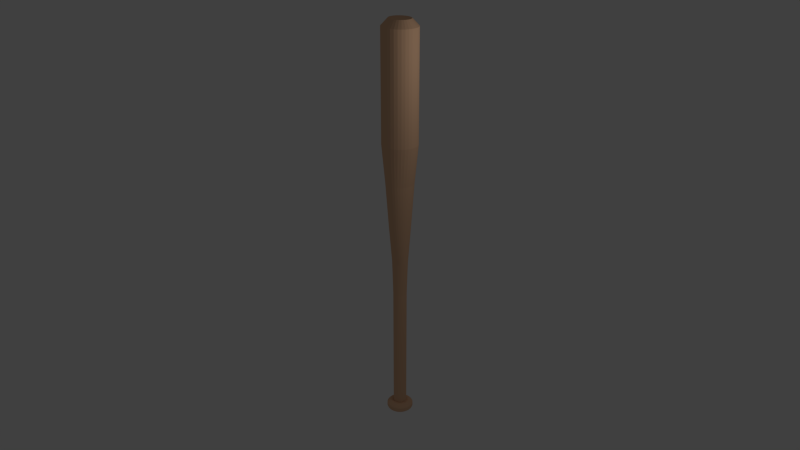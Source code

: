 # Source: bat.blend  (saved by Blender 2.68.0; exported with 4.5.12 LTS)
import bpy
from mathutils import Matrix  # noqa: F401  (used for matrix-valued properties, if any)

bpy.ops.wm.read_factory_settings(use_empty=True)
scene = bpy.context.scene
scene.name = 'Scene'

# ---- collections
col_collection_1 = bpy.data.collections.new('Collection 1'); scene.collection.children.link(col_collection_1)
col_collection_2 = bpy.data.collections.new('Collection 2'); scene.collection.children.link(col_collection_2)
col_collection_11 = bpy.data.collections.new('Collection 11'); scene.collection.children.link(col_collection_11)

# ---- materials (node trees are filled in below, after node groups)
mat_material = bpy.data.materials.new('Material')
mat_material.alpha_threshold = 0.0
mat_material.use_transparent_shadow = False
mat_material.diffuse_color = (0.8, 0.491, 0.3028, 1.0)
mat_material.roughness = 3.0
mat_material.specular_intensity = 0.05
mat_material.line_color = (0.0, 0.0, 0.0, 1.0)

# ---- material node trees

# ---- world
world_world = bpy.data.worlds.new('World'); scene.world = world_world
world_world.color = (0.05088, 0.05088, 0.05088)
world_world.use_sun_shadow = False
world_world.sun_shadow_jitter_overblur = 0.0
world_world.cycles.sampling_method = 'MANUAL'
world_world.cycles.sample_map_resolution = 256

# ---- cameras
cam_camera = bpy.data.cameras.new('Camera')
cam_camera.clip_end = 100.0
cam_camera.lens = 35.0
cam_camera.sensor_width = 32.0
cam_camera.sensor_height = 18.0
cam_camera.ortho_scale = 7.314
cam_camera.dof.focus_distance = 0.0
cam_camera.dof.aperture_fstop = 128.0

# ---- lights
light_lamp = bpy.data.lights.new('Lamp', 'POINT')
light_lamp.transmission_factor = 0.0
light_lamp.cutoff_distance = 30.0
light_lamp.energy = 100.0
light_lamp.shadow_buffer_clip_start = 1.001
light_lamp.shadow_soft_size = 1.0
light_lamp.shadow_maximum_resolution = 0.006
light_lamp.use_absolute_resolution = True
light_lamp.cycles.use_multiple_importance_sampling = False

# ---- meshes
me_cylinder = bpy.data.meshes.new('Cylinder')
me_cylinder.from_pydata([(7.829e-08, 0.3822, -1.078), (0.07327, 0.3748, -1.078), (0.1437, 0.3531, -1.078), (0.2087, 0.3178, -1.078), (0.2656, 0.2702, -1.078), (0.3123, 0.2123, -1.078), (0.347, 0.1463, -1.078), (0.3684, 0.07456, -1.078), (0.3756, 2.007e-07, -1.078), (0.3684, -0.07456, -1.078), (0.347, -0.1463, -1.078), (0.3123, -0.2123, -1.078), (0.2656, -0.2702, -1.078), (0.2087, -0.3178, -1.078), (0.1437, -0.3531, -1.078), (0.07327, -0.3748, -1.078), (-4.409e-08, -0.3822, -1.078), (-0.07327, -0.3748, -1.078), (-0.1437, -0.3531, -1.078), (-0.2087, -0.3178, -1.078), (-0.2656, -0.2702, -1.078), (-0.3123, -0.2123, -1.078), (-0.347, -0.1463, -1.078), (-0.3684, -0.07456, -1.078), (-0.3756, 5.409e-07, -1.078), (-0.3684, 0.07456, -1.078), (-0.347, 0.1463, -1.078), (-0.3123, 0.2123, -1.078), (-0.2656, 0.2702, -1.078), (-0.2087, 0.3178, -1.078), (-0.1437, 0.3531, -1.078), (-0.07327, 0.3748, -1.078), (9.698e-07, 0.6007, 1.012), (0.1276, 0.5892, 1.012), (0.2503, 0.555, 1.012), (0.3634, 0.4995, 1.012), (0.4625, 0.4248, 1.012), (0.5438, 0.3337, 1.012), (0.6042, 0.2299, 1.012), (0.6415, 0.1172, 1.012), (0.654, -2.043e-06, 1.012), (0.6415, -0.1172, 1.012), (0.6042, -0.2299, 1.012), (0.5438, -0.3337, 1.012), (0.4625, -0.4248, 1.012), (0.3634, -0.4995, 1.012), (0.2503, -0.555, 1.012), (0.1276, -0.5892, 1.012), (5.28e-07, -0.6007, 1.012), (-0.1276, -0.5892, 1.012), (-0.2503, -0.555, 1.012), (-0.3634, -0.4995, 1.012), (-0.4625, -0.4248, 1.012), (-0.5438, -0.3337, 1.012), (-0.6042, -0.2299, 1.012), (-0.6415, -0.1172, 1.012), (-0.654, -3.16e-06, 1.012), (-0.6415, 0.1172, 1.012), (-0.6042, 0.2299, 1.012), (-0.5438, 0.3337, 1.012), (-0.4625, 0.4248, 1.012), (-0.3634, 0.4995, 1.012), (-0.2503, 0.555, 1.012), (-0.1276, 0.5892, 1.012), (7.829e-08, 1.718e-07, -1.078), (-8.014e-08, -6.945e-07, 1.012), (0.1951, 0.9808, 0.9763), (1.581e-06, 1.0, 0.9763), (0.3827, 0.9239, 0.9763), (0.5556, 0.8315, 0.9763), (0.7071, 0.7071, 0.9763), (0.8315, 0.5556, 0.9763), (0.9239, 0.3827, 0.9763), (0.9808, 0.1951, 0.9763), (1.0, -2.21e-06, 0.9763), (0.9808, -0.1951, 0.9763), (0.9239, -0.3827, 0.9763), (0.8315, -0.5556, 0.9763), (0.7071, -0.7071, 0.9763), (0.5556, -0.8315, 0.9763), (0.3827, -0.9239, 0.9763), (0.1951, -0.9808, 0.9763), (9.108e-07, -1.0, 0.9763), (-0.1951, -0.9808, 0.9763), (-0.3827, -0.9239, 0.9763), (-0.5556, -0.8315, 0.9763), (-0.7071, -0.7071, 0.9763), (-0.8315, -0.5556, 0.9763), (-0.9239, -0.3827, 0.9763), (-0.9808, -0.1951, 0.9763), (-1.0, -4.028e-06, 0.9763), (-0.9808, 0.1951, 0.9763), (-0.9239, 0.3827, 0.9763), (-0.8315, 0.5556, 0.9763), (-0.7071, 0.7071, 0.9763), (-0.5556, 0.8315, 0.9763), (-0.3827, 0.9239, 0.9763), (-0.1951, 0.9808, 0.9763), (0.07292, 0.3695, -1.025), (1.014e-07, 0.3768, -1.025), (0.143, 0.3481, -1.025), (0.2076, 0.3133, -1.025), (0.2643, 0.2664, -1.025), (0.3108, 0.2093, -1.025), (0.3453, 0.1442, -1.025), (0.3666, 0.07351, -1.025), (0.3738, 1.587e-07, -1.025), (0.3666, -0.07351, -1.025), (0.3453, -0.1442, -1.025), (0.3108, -0.2093, -1.025), (0.2643, -0.2664, -1.025), (0.2076, -0.3133, -1.025), (0.143, -0.3481, -1.025), (0.07292, -0.3695, -1.025), (-2.417e-08, -0.3768, -1.025), (-0.07292, -0.3695, -1.025), (-0.143, -0.3481, -1.025), (-0.2076, -0.3133, -1.025), (-0.2643, -0.2664, -1.025), (-0.3108, -0.2093, -1.025), (-0.3453, -0.1442, -1.025), (-0.3666, -0.07351, -1.025), (-0.3738, 4.64e-07, -1.025), (-0.3666, 0.07351, -1.025), (-0.3453, 0.1442, -1.025), (-0.3108, 0.2093, -1.025), (-0.2643, 0.2664, -1.025), (-0.2076, 0.3133, -1.025), (-0.143, 0.3481, -1.025), (-0.07291, 0.3695, -1.025), (0.07386, 0.3766, -0.3785), (2.088e-07, 0.384, -0.3785), (0.1449, 0.3548, -0.3785), (0.2103, 0.3193, -0.3785), (0.2677, 0.2715, -0.3785), (0.3148, 0.2133, -0.3785), (0.3498, 0.1469, -0.3785), (0.3713, 0.07491, -0.3785), (0.3786, -5.063e-07, -0.3785), (0.3713, -0.07492, -0.3785), (0.3498, -0.147, -0.3785), (0.3148, -0.2133, -0.3785), (0.2677, -0.2715, -0.3785), (0.2103, -0.3193, -0.3785), (0.1449, -0.3548, -0.3785), (0.07386, -0.3766, -0.3785), (4.105e-08, -0.384, -0.3785), (-0.07386, -0.3766, -0.3785), (-0.1449, -0.3548, -0.3785), (-0.2103, -0.3193, -0.3785), (-0.2677, -0.2715, -0.3785), (-0.3148, -0.2133, -0.3785), (-0.3498, -0.147, -0.3785), (-0.3713, -0.07492, -0.3785), (-0.3786, -5.188e-07, -0.3785), (-0.3713, 0.07491, -0.3785), (-0.3498, 0.1469, -0.3785), (-0.3148, 0.2133, -0.3785), (-0.2677, 0.2715, -0.3785), (-0.2103, 0.3193, -0.3785), (-0.1449, 0.3548, -0.3785), (-0.07386, 0.3766, -0.3785), (0.1951, 0.9808, 0.4202), (1.153e-06, 1.0, 0.4202), (0.3827, 0.9239, 0.4202), (0.5556, 0.8315, 0.4202), (0.7071, 0.7071, 0.4202), (0.8315, 0.5556, 0.4202), (0.9239, 0.3827, 0.4202), (0.9808, 0.1951, 0.4202), (1.0, -1.591e-06, 0.4202), (0.9808, -0.1951, 0.4202), (0.9239, -0.3827, 0.4202), (0.8315, -0.5556, 0.4202), (0.7071, -0.7071, 0.4202), (0.5556, -0.8315, 0.4202), (0.3827, -0.9239, 0.4202), (0.1951, -0.9808, 0.4202), (5.761e-07, -1.0, 0.4202), (-0.1951, -0.9808, 0.4202), (-0.3827, -0.9239, 0.4202), (-0.5556, -0.8315, 0.4202), (-0.7071, -0.7071, 0.4202), (-0.8315, -0.5556, 0.4202), (-0.9239, -0.3827, 0.4202), (-0.9808, -0.1951, 0.4202), (-1.0, -2.676e-06, 0.4202), (-0.9808, 0.1951, 0.4202), (-0.9239, 0.3827, 0.4202), (-0.8315, 0.5556, 0.4202), (-0.7071, 0.7071, 0.4202), (-0.5556, 0.8315, 0.4202), (-0.3827, 0.9239, 0.4202), (-0.1951, 0.9808, 0.4202), (0.1417, 0.8109, 0.2196), (0.1158, 0.6172, -0.003344), (0.09569, 0.4031, -0.203), (6.895e-07, 0.8268, 0.2196), (4.646e-07, 0.6293, -0.003344), (2.968e-07, 0.411, -0.203), (0.2779, 0.7639, 0.2196), (0.2272, 0.5814, -0.003344), (0.1877, 0.3798, -0.203), (0.4034, 0.6875, 0.2196), (0.3299, 0.5232, -0.003344), (0.2725, 0.3418, -0.203), (0.5134, 0.5846, 0.2196), (0.4199, 0.445, -0.003344), (0.3468, 0.2907, -0.203), (0.6037, 0.4593, 0.2196), (0.4937, 0.3496, -0.003344), (0.4078, 0.2284, -0.203), (0.6708, 0.3164, 0.2196), (0.5486, 0.2408, -0.003344), (0.4532, 0.1573, -0.203), (0.7121, 0.1613, 0.2196), (0.5824, 0.1228, -0.003344), (0.4811, 0.08019, -0.203), (0.7261, -1.309e-06, 0.2196), (0.5938, -1.013e-06, -0.003344), (0.4905, -7.291e-07, -0.203), (0.7121, -0.1613, 0.2196), (0.5824, -0.1228, -0.003344), (0.4811, -0.08019, -0.203), (0.6708, -0.3164, 0.2196), (0.5486, -0.2408, -0.003344), (0.4532, -0.1573, -0.203), (0.6037, -0.4593, 0.2196), (0.4937, -0.3496, -0.003344), (0.4078, -0.2284, -0.203), (0.5134, -0.5846, 0.2196), (0.4199, -0.445, -0.003344), (0.3468, -0.2907, -0.203), (0.4034, -0.6875, 0.2196), (0.3299, -0.5232, -0.003344), (0.2725, -0.3418, -0.203), (0.2779, -0.7639, 0.2196), (0.2272, -0.5814, -0.003344), (0.1877, -0.3798, -0.203), (0.1417, -0.8109, 0.2196), (0.1158, -0.6172, -0.003344), (0.09569, -0.4031, -0.203), (2.948e-07, -0.8268, 0.2196), (1.617e-07, -0.6293, -0.003344), (6.304e-08, -0.411, -0.203), (-0.1417, -0.8109, 0.2196), (-0.1158, -0.6172, -0.003344), (-0.09569, -0.4031, -0.203), (-0.2779, -0.7639, 0.2196), (-0.2272, -0.5814, -0.003344), (-0.1877, -0.3798, -0.203), (-0.4034, -0.6875, 0.2196), (-0.3299, -0.5232, -0.003344), (-0.2725, -0.3418, -0.203), (-0.5134, -0.5846, 0.2196), (-0.4199, -0.445, -0.003344), (-0.3468, -0.2907, -0.203), (-0.6037, -0.4593, 0.2196), (-0.4937, -0.3496, -0.003344), (-0.4078, -0.2284, -0.203), (-0.6708, -0.3164, 0.2196), (-0.5486, -0.2408, -0.003344), (-0.4532, -0.1573, -0.203), (-0.7121, -0.1613, 0.2196), (-0.5824, -0.1228, -0.003344), (-0.4811, -0.08019, -0.203), (-0.7261, -1.988e-06, 0.2196), (-0.5938, -1.364e-06, -0.003344), (-0.4905, -8.506e-07, -0.203), (-0.7121, 0.1613, 0.2196), (-0.5824, 0.1228, -0.003344), (-0.4811, 0.08019, -0.203), (-0.6708, 0.3164, 0.2196), (-0.5486, 0.2408, -0.003344), (-0.4532, 0.1573, -0.203), (-0.6037, 0.4593, 0.2196), (-0.4937, 0.3496, -0.003344), (-0.4078, 0.2284, -0.203), (-0.5134, 0.5846, 0.2196), (-0.4199, 0.445, -0.003344), (-0.3468, 0.2907, -0.203), (-0.4034, 0.6875, 0.2196), (-0.3299, 0.5232, -0.003344), (-0.2725, 0.3418, -0.203), (-0.2779, 0.7639, 0.2196), (-0.2272, 0.5814, -0.003344), (-0.1877, 0.3798, -0.203), (-0.1417, 0.8109, 0.2196), (-0.1158, 0.6172, -0.003344), (-0.09569, 0.4031, -0.203), (-0.1021, -0.5224, -1.078), (1.51e-07, -0.5327, -1.078), (-0.2003, -0.4921, -1.078), (-0.2909, -0.4429, -1.078), (-0.3702, -0.3766, -1.078), (-0.4353, -0.2959, -1.078), (-0.4837, -0.2038, -1.078), (-0.5135, -0.1039, -1.078), (-0.5235, 3.432e-07, -1.078), (-0.5135, 0.1039, -1.078), (-0.4837, 0.2038, -1.078), (-0.4353, 0.2959, -1.078), (-0.3702, 0.3766, -1.078), (-0.2909, 0.4429, -1.078), (-0.2003, 0.4921, -1.078), (-0.1021, 0.5224, -1.078), (3.216e-07, 0.5327, -1.078), (0.1021, 0.5224, -1.078), (0.2003, 0.4921, -1.078), (0.2909, 0.4429, -1.078), (0.3702, 0.3766, -1.078), (0.4353, 0.2959, -1.078), (0.4837, 0.2038, -1.078), (0.5135, 0.1039, -1.078), (0.5235, -1.303e-07, -1.078), (0.5135, -0.1039, -1.078), (0.4837, -0.2038, -1.078), (0.4353, -0.2959, -1.078), (0.3702, -0.3766, -1.078), (0.2909, -0.4429, -1.078), (0.2003, -0.4921, -1.078), (0.1021, -0.5224, -1.078), (-0.1017, -0.5153, -1.026), (1.199e-07, -0.5254, -1.026), (-0.1994, -0.4854, -1.026), (-0.2895, -0.4369, -1.026), (-0.3685, -0.3715, -1.026), (-0.4333, -0.2919, -1.026), (-0.4814, -0.2011, -1.026), (-0.5111, -0.1025, -1.026), (-0.5211, 3.997e-07, -1.026), (-0.5111, 0.1025, -1.026), (-0.4814, 0.2011, -1.026), (-0.4333, 0.2919, -1.026), (-0.3685, 0.3715, -1.026), (-0.2895, 0.4369, -1.026), (-0.1994, 0.4854, -1.026), (-0.1017, 0.5153, -1.026), (2.949e-07, 0.5254, -1.026), (0.1017, 0.5153, -1.026), (0.1994, 0.4854, -1.026), (0.2895, 0.4369, -1.026), (0.3685, 0.3715, -1.026), (0.4333, 0.2919, -1.026), (0.4814, 0.2011, -1.026), (0.5111, 0.1025, -1.026), (0.5211, -2.704e-08, -1.026), (0.5111, -0.1025, -1.026), (0.4814, -0.2011, -1.026), (0.4333, -0.2919, -1.026), (0.3685, -0.3715, -1.026), (0.2895, -0.4369, -1.026), (0.1994, -0.4854, -1.026), (0.1017, -0.5153, -1.026), (-0.1234, -0.626, -1.032), (1.235e-07, -0.6382, -1.032), (-0.242, -0.5896, -1.032), (-0.3513, -0.5307, -1.032), (-0.4471, -0.4513, -1.032), (-0.5258, -0.3546, -1.032), (-0.5842, -0.2442, -1.032), (-0.6202, -0.1245, -1.032), (-0.6323, 4.203e-07, -1.032), (-0.6202, 0.1245, -1.032), (-0.5842, 0.2442, -1.032), (-0.5258, 0.3546, -1.032), (-0.4471, 0.4513, -1.032), (-0.3513, 0.5307, -1.032), (-0.242, 0.5896, -1.032), (-0.1234, 0.626, -1.032), (3.351e-07, 0.6382, -1.032), (0.1234, 0.626, -1.032), (0.242, 0.5896, -1.032), (0.3513, 0.5307, -1.032), (0.4471, 0.4513, -1.032), (0.5258, 0.3546, -1.032), (0.5842, 0.2442, -1.032), (0.6202, 0.1245, -1.032), (0.6323, -1.034e-07, -1.032), (0.6202, -0.1245, -1.032), (0.5842, -0.2442, -1.032), (0.5258, -0.3546, -1.032), (0.4471, -0.4513, -1.032), (0.3513, -0.5307, -1.032), (0.242, -0.5896, -1.032), (0.1234, -0.626, -1.032), (-0.1238, -0.6325, -1.071), (1.52e-07, -0.6449, -1.071), (-0.2428, -0.5958, -1.071), (-0.3526, -0.5362, -1.071), (-0.4487, -0.456, -1.071), (-0.5276, -0.3583, -1.071), (-0.5863, -0.2468, -1.071), (-0.6224, -0.1258, -1.071), (-0.6346, 3.684e-07, -1.071), (-0.6224, 0.1258, -1.071), (-0.5863, 0.2468, -1.071), (-0.5276, 0.3583, -1.071), (-0.4487, 0.456, -1.071), (-0.3526, 0.5362, -1.071), (-0.2428, 0.5958, -1.071), (-0.1238, 0.6325, -1.071), (3.597e-07, 0.6449, -1.071), (0.1238, 0.6325, -1.071), (0.2429, 0.5958, -1.071), (0.3526, 0.5362, -1.071), (0.4487, 0.456, -1.071), (0.5276, 0.3583, -1.071), (0.5863, 0.2468, -1.071), (0.6224, 0.1258, -1.071), (0.6346, -1.982e-07, -1.071), (0.6224, -0.1258, -1.071), (0.5863, -0.2468, -1.071), (0.5276, -0.3583, -1.071), (0.4487, -0.456, -1.071), (0.3526, -0.5362, -1.071), (0.2428, -0.5958, -1.071), (0.1238, -0.6325, -1.071), (-0.139, -0.706, -1.038), (1.283e-07, -0.7199, -1.038), (-0.2726, -0.6651, -1.038), (-0.3958, -0.5986, -1.038), (-0.5038, -0.509, -1.038), (-0.5924, -0.3999, -1.038), (-0.6582, -0.2755, -1.038), (-0.6988, -0.1404, -1.038), (-0.7125, 4.324e-07, -1.038), (-0.6988, 0.1404, -1.038), (-0.6582, 0.2755, -1.038), (-0.5924, 0.3999, -1.038), (-0.5038, 0.509, -1.038), (-0.3958, 0.5986, -1.038), (-0.2726, 0.6651, -1.038), (-0.139, 0.706, -1.038), (3.659e-07, 0.7199, -1.038), (0.139, 0.706, -1.038), (0.2726, 0.6651, -1.038), (0.3958, 0.5986, -1.038), (0.5038, 0.509, -1.038), (0.5924, 0.3999, -1.038), (0.6582, 0.2755, -1.038), (0.6988, 0.1404, -1.038), (0.7125, -1.651e-07, -1.038), (0.6988, -0.1404, -1.038), (0.6582, -0.2755, -1.038), (0.5924, -0.3999, -1.038), (0.5038, -0.509, -1.038), (0.3958, -0.5986, -1.038), (0.2726, -0.6651, -1.038), (0.139, -0.706, -1.038), (-0.1393, -0.7111, -1.065), (1.502e-07, -0.725, -1.065), (-0.2733, -0.6698, -1.065), (-0.3968, -0.6028, -1.065), (-0.505, -0.5126, -1.065), (-0.5938, -0.4028, -1.065), (-0.6598, -0.2774, -1.065), (-0.7005, -0.1414, -1.065), (-0.7142, 3.925e-07, -1.065), (-0.7005, 0.1414, -1.065), (-0.6598, 0.2774, -1.065), (-0.5938, 0.4028, -1.065), (-0.505, 0.5126, -1.065), (-0.3968, 0.6028, -1.065), (-0.2733, 0.6698, -1.065), (-0.1393, 0.7111, -1.065), (3.848e-07, 0.725, -1.065), (0.1393, 0.7111, -1.065), (0.2733, 0.6698, -1.065), (0.3968, 0.6028, -1.065), (0.505, 0.5126, -1.065), (0.5938, 0.4028, -1.065), (0.6598, 0.2774, -1.065), (0.7005, 0.1414, -1.065), (0.7142, -2.38e-07, -1.065), (0.7005, -0.1414, -1.065), (0.6598, -0.2774, -1.065), (0.5938, -0.4028, -1.065), (0.505, -0.5126, -1.065), (0.3968, -0.6028, -1.065), (0.2733, -0.6698, -1.065), (0.1393, -0.7111, -1.065), (-0.1464, -0.7443, -1.043), (1.337e-07, -0.7588, -1.043), (-0.2871, -0.7011, -1.043), (-0.4169, -0.631, -1.043), (-0.5305, -0.5366, -1.043), (-0.6239, -0.4216, -1.043), (-0.6932, -0.2904, -1.043), (-0.7359, -0.148, -1.043), (-0.7503, 4.331e-07, -1.043), (-0.7359, 0.148, -1.043), (-0.6932, 0.2904, -1.043), (-0.6239, 0.4216, -1.043), (-0.5305, 0.5366, -1.043), (-0.4169, 0.631, -1.043), (-0.2871, 0.7011, -1.043), (-0.1464, 0.7443, -1.043), (3.832e-07, 0.7588, -1.043), (0.1464, 0.7443, -1.043), (0.2871, 0.7011, -1.043), (0.4169, 0.631, -1.043), (0.5306, 0.5366, -1.043), (0.6239, 0.4216, -1.043), (0.6932, 0.2904, -1.043), (0.7359, 0.148, -1.043), (0.7503, -2.029e-07, -1.043), (0.7359, -0.148, -1.043), (0.6932, -0.2904, -1.043), (0.6239, -0.4216, -1.043), (0.5305, -0.5366, -1.043), (0.4168, -0.631, -1.043), (0.2871, -0.7011, -1.043), (0.1464, -0.7443, -1.043), (-0.1466, -0.7472, -1.058), (1.467e-07, -0.7619, -1.058), (-0.2875, -0.7039, -1.058), (-0.4174, -0.6335, -1.058), (-0.5313, -0.5387, -1.058), (-0.6247, -0.4233, -1.058), (-0.6941, -0.2916, -1.058), (-0.7369, -0.1486, -1.058), (-0.7513, 4.094e-07, -1.058), (-0.7369, 0.1486, -1.058), (-0.6941, 0.2916, -1.058), (-0.6247, 0.4233, -1.058), (-0.5313, 0.5387, -1.058), (-0.4174, 0.6335, -1.058), (-0.2875, 0.7039, -1.058), (-0.1466, 0.7472, -1.058), (3.944e-07, 0.7619, -1.058), (0.1466, 0.7472, -1.058), (0.2875, 0.7039, -1.058), (0.4174, 0.6335, -1.058), (0.5313, 0.5387, -1.058), (0.6247, 0.4233, -1.058), (0.6941, 0.2916, -1.058), (0.7369, 0.1486, -1.058), (0.7513, -2.461e-07, -1.058), (0.7369, -0.1486, -1.058), (0.6941, -0.2916, -1.058), (0.6247, -0.4233, -1.058), (0.5313, -0.5387, -1.058), (0.4174, -0.6335, -1.058), (0.2875, -0.7039, -1.058), (0.1466, -0.7472, -1.058)], [], [(64, 0, 1), (65, 33, 32), (64, 1, 2), (65, 34, 33), (64, 2, 3), (65, 35, 34), (64, 3, 4), (65, 36, 35), (64, 4, 5), (65, 37, 36), (64, 5, 6), (65, 38, 37), (64, 6, 7), (65, 39, 38), (64, 7, 8), (65, 40, 39), (64, 8, 9), (65, 41, 40), (64, 9, 10), (65, 42, 41), (64, 10, 11), (65, 43, 42), (64, 11, 12), (65, 44, 43), (64, 12, 13), (65, 45, 44), (64, 13, 14), (65, 46, 45), (64, 14, 15), (65, 47, 46), (64, 15, 16), (65, 48, 47), (64, 16, 17), (65, 49, 48), (64, 17, 18), (65, 50, 49), (64, 18, 19), (65, 51, 50), (64, 19, 20), (65, 52, 51), (64, 20, 21), (65, 53, 52), (64, 21, 22), (65, 54, 53), (64, 22, 23), (65, 55, 54), (64, 23, 24), (65, 56, 55), (64, 24, 25), (65, 57, 56), (64, 25, 26), (65, 58, 57), (64, 26, 27), (65, 59, 58), (64, 27, 28), (65, 60, 59), (64, 28, 29), (65, 61, 60), (64, 29, 30), (65, 62, 61), (64, 30, 31), (65, 63, 62), (31, 0, 64), (65, 32, 63), (67, 32, 33, 66), (66, 33, 34, 68), (68, 34, 35, 69), (69, 35, 36, 70), (70, 36, 37, 71), (71, 37, 38, 72), (72, 38, 39, 73), (73, 39, 40, 74), (74, 40, 41, 75), (75, 41, 42, 76), (76, 42, 43, 77), (77, 43, 44, 78), (78, 44, 45, 79), (79, 45, 46, 80), (80, 46, 47, 81), (81, 47, 48, 82), (82, 48, 49, 83), (83, 49, 50, 84), (84, 50, 51, 85), (85, 51, 52, 86), (86, 52, 53, 87), (87, 53, 54, 88), (88, 54, 55, 89), (89, 55, 56, 90), (90, 56, 57, 91), (91, 57, 58, 92), (92, 58, 59, 93), (93, 59, 60, 94), (94, 60, 61, 95), (95, 61, 62, 96), (96, 62, 63, 97), (32, 67, 97, 63), (99, 131, 130, 98), (98, 130, 132, 100), (100, 132, 133, 101), (101, 133, 134, 102), (102, 134, 135, 103), (103, 135, 136, 104), (104, 136, 137, 105), (105, 137, 138, 106), (106, 138, 139, 107), (107, 139, 140, 108), (108, 140, 141, 109), (109, 141, 142, 110), (110, 142, 143, 111), (111, 143, 144, 112), (112, 144, 145, 113), (113, 145, 146, 114), (114, 146, 147, 115), (115, 147, 148, 116), (116, 148, 149, 117), (117, 149, 150, 118), (118, 150, 151, 119), (119, 151, 152, 120), (120, 152, 153, 121), (121, 153, 154, 122), (122, 154, 155, 123), (123, 155, 156, 124), (124, 156, 157, 125), (125, 157, 158, 126), (126, 158, 159, 127), (127, 159, 160, 128), (128, 160, 161, 129), (131, 99, 129, 161), (163, 67, 66, 162), (162, 66, 68, 164), (164, 68, 69, 165), (165, 69, 70, 166), (166, 70, 71, 167), (167, 71, 72, 168), (168, 72, 73, 169), (169, 73, 74, 170), (170, 74, 75, 171), (171, 75, 76, 172), (172, 76, 77, 173), (173, 77, 78, 174), (174, 78, 79, 175), (175, 79, 80, 176), (176, 80, 81, 177), (177, 81, 82, 178), (178, 82, 83, 179), (179, 83, 84, 180), (180, 84, 85, 181), (181, 85, 86, 182), (182, 86, 87, 183), (183, 87, 88, 184), (184, 88, 89, 185), (185, 89, 90, 186), (186, 90, 91, 187), (187, 91, 92, 188), (188, 92, 93, 189), (189, 93, 94, 190), (190, 94, 95, 191), (191, 95, 96, 192), (192, 96, 97, 193), (67, 163, 193, 97), (131, 199, 196, 130), (199, 198, 195, 196), (198, 197, 194, 195), (197, 163, 162, 194), (130, 196, 202, 132), (196, 195, 201, 202), (195, 194, 200, 201), (194, 162, 164, 200), (132, 202, 205, 133), (202, 201, 204, 205), (201, 200, 203, 204), (200, 164, 165, 203), (133, 205, 208, 134), (205, 204, 207, 208), (204, 203, 206, 207), (203, 165, 166, 206), (134, 208, 211, 135), (208, 207, 210, 211), (207, 206, 209, 210), (206, 166, 167, 209), (135, 211, 214, 136), (211, 210, 213, 214), (210, 209, 212, 213), (209, 167, 168, 212), (136, 214, 217, 137), (214, 213, 216, 217), (213, 212, 215, 216), (212, 168, 169, 215), (137, 217, 220, 138), (217, 216, 219, 220), (216, 215, 218, 219), (215, 169, 170, 218), (138, 220, 223, 139), (220, 219, 222, 223), (219, 218, 221, 222), (218, 170, 171, 221), (139, 223, 226, 140), (223, 222, 225, 226), (222, 221, 224, 225), (221, 171, 172, 224), (140, 226, 229, 141), (226, 225, 228, 229), (225, 224, 227, 228), (224, 172, 173, 227), (141, 229, 232, 142), (229, 228, 231, 232), (228, 227, 230, 231), (227, 173, 174, 230), (142, 232, 235, 143), (232, 231, 234, 235), (231, 230, 233, 234), (230, 174, 175, 233), (143, 235, 238, 144), (235, 234, 237, 238), (234, 233, 236, 237), (233, 175, 176, 236), (144, 238, 241, 145), (238, 237, 240, 241), (237, 236, 239, 240), (236, 176, 177, 239), (145, 241, 244, 146), (241, 240, 243, 244), (240, 239, 242, 243), (239, 177, 178, 242), (146, 244, 247, 147), (244, 243, 246, 247), (243, 242, 245, 246), (242, 178, 179, 245), (147, 247, 250, 148), (247, 246, 249, 250), (246, 245, 248, 249), (245, 179, 180, 248), (148, 250, 253, 149), (250, 249, 252, 253), (249, 248, 251, 252), (248, 180, 181, 251), (149, 253, 256, 150), (253, 252, 255, 256), (252, 251, 254, 255), (251, 181, 182, 254), (150, 256, 259, 151), (256, 255, 258, 259), (255, 254, 257, 258), (254, 182, 183, 257), (151, 259, 262, 152), (259, 258, 261, 262), (258, 257, 260, 261), (257, 183, 184, 260), (152, 262, 265, 153), (262, 261, 264, 265), (261, 260, 263, 264), (260, 184, 185, 263), (153, 265, 268, 154), (265, 264, 267, 268), (264, 263, 266, 267), (263, 185, 186, 266), (154, 268, 271, 155), (268, 267, 270, 271), (267, 266, 269, 270), (266, 186, 187, 269), (155, 271, 274, 156), (271, 270, 273, 274), (270, 269, 272, 273), (269, 187, 188, 272), (156, 274, 277, 157), (274, 273, 276, 277), (273, 272, 275, 276), (272, 188, 189, 275), (157, 277, 280, 158), (277, 276, 279, 280), (276, 275, 278, 279), (275, 189, 190, 278), (158, 280, 283, 159), (280, 279, 282, 283), (279, 278, 281, 282), (278, 190, 191, 281), (159, 283, 286, 160), (283, 282, 285, 286), (282, 281, 284, 285), (281, 191, 192, 284), (160, 286, 289, 161), (286, 285, 288, 289), (285, 284, 287, 288), (284, 192, 193, 287), (163, 197, 287, 193), (197, 198, 288, 287), (198, 199, 289, 288), (199, 131, 161, 289), (0, 291, 290, 1), (1, 290, 292, 2), (2, 292, 293, 3), (3, 293, 294, 4), (4, 294, 295, 5), (5, 295, 296, 6), (6, 296, 297, 7), (7, 297, 298, 8), (8, 298, 299, 9), (9, 299, 300, 10), (10, 300, 301, 11), (11, 301, 302, 12), (12, 302, 303, 13), (13, 303, 304, 14), (14, 304, 305, 15), (15, 305, 306, 16), (16, 306, 307, 17), (17, 307, 308, 18), (18, 308, 309, 19), (19, 309, 310, 20), (20, 310, 311, 21), (21, 311, 312, 22), (22, 312, 313, 23), (23, 313, 314, 24), (24, 314, 315, 25), (25, 315, 316, 26), (26, 316, 317, 27), (27, 317, 318, 28), (28, 318, 319, 29), (29, 319, 320, 30), (30, 320, 321, 31), (291, 0, 31, 321), (323, 99, 98, 322), (322, 98, 100, 324), (324, 100, 101, 325), (325, 101, 102, 326), (326, 102, 103, 327), (327, 103, 104, 328), (328, 104, 105, 329), (329, 105, 106, 330), (330, 106, 107, 331), (331, 107, 108, 332), (332, 108, 109, 333), (333, 109, 110, 334), (334, 110, 111, 335), (335, 111, 112, 336), (336, 112, 113, 337), (337, 113, 114, 338), (338, 114, 115, 339), (339, 115, 116, 340), (340, 116, 117, 341), (341, 117, 118, 342), (342, 118, 119, 343), (343, 119, 120, 344), (344, 120, 121, 345), (345, 121, 122, 346), (346, 122, 123, 347), (347, 123, 124, 348), (348, 124, 125, 349), (349, 125, 126, 350), (350, 126, 127, 351), (351, 127, 128, 352), (352, 128, 129, 353), (99, 323, 353, 129), (355, 323, 322, 354), (354, 322, 324, 356), (356, 324, 325, 357), (357, 325, 326, 358), (358, 326, 327, 359), (359, 327, 328, 360), (360, 328, 329, 361), (361, 329, 330, 362), (362, 330, 331, 363), (363, 331, 332, 364), (364, 332, 333, 365), (365, 333, 334, 366), (366, 334, 335, 367), (367, 335, 336, 368), (368, 336, 337, 369), (369, 337, 338, 370), (370, 338, 339, 371), (371, 339, 340, 372), (372, 340, 341, 373), (373, 341, 342, 374), (374, 342, 343, 375), (375, 343, 344, 376), (376, 344, 345, 377), (377, 345, 346, 378), (378, 346, 347, 379), (379, 347, 348, 380), (380, 348, 349, 381), (381, 349, 350, 382), (382, 350, 351, 383), (383, 351, 352, 384), (384, 352, 353, 385), (323, 355, 385, 353), (291, 387, 386, 290), (290, 386, 388, 292), (292, 388, 389, 293), (293, 389, 390, 294), (294, 390, 391, 295), (295, 391, 392, 296), (296, 392, 393, 297), (297, 393, 394, 298), (298, 394, 395, 299), (299, 395, 396, 300), (300, 396, 397, 301), (301, 397, 398, 302), (302, 398, 399, 303), (303, 399, 400, 304), (304, 400, 401, 305), (305, 401, 402, 306), (306, 402, 403, 307), (307, 403, 404, 308), (308, 404, 405, 309), (309, 405, 406, 310), (310, 406, 407, 311), (311, 407, 408, 312), (312, 408, 409, 313), (313, 409, 410, 314), (314, 410, 411, 315), (315, 411, 412, 316), (316, 412, 413, 317), (317, 413, 414, 318), (318, 414, 415, 319), (319, 415, 416, 320), (320, 416, 417, 321), (387, 291, 321, 417), (419, 355, 354, 418), (418, 354, 356, 420), (420, 356, 357, 421), (421, 357, 358, 422), (422, 358, 359, 423), (423, 359, 360, 424), (424, 360, 361, 425), (425, 361, 362, 426), (426, 362, 363, 427), (427, 363, 364, 428), (428, 364, 365, 429), (429, 365, 366, 430), (430, 366, 367, 431), (431, 367, 368, 432), (432, 368, 369, 433), (433, 369, 370, 434), (434, 370, 371, 435), (435, 371, 372, 436), (436, 372, 373, 437), (437, 373, 374, 438), (438, 374, 375, 439), (439, 375, 376, 440), (440, 376, 377, 441), (441, 377, 378, 442), (442, 378, 379, 443), (443, 379, 380, 444), (444, 380, 381, 445), (445, 381, 382, 446), (446, 382, 383, 447), (447, 383, 384, 448), (448, 384, 385, 449), (355, 419, 449, 385), (387, 451, 450, 386), (386, 450, 452, 388), (388, 452, 453, 389), (389, 453, 454, 390), (390, 454, 455, 391), (391, 455, 456, 392), (392, 456, 457, 393), (393, 457, 458, 394), (394, 458, 459, 395), (395, 459, 460, 396), (396, 460, 461, 397), (397, 461, 462, 398), (398, 462, 463, 399), (399, 463, 464, 400), (400, 464, 465, 401), (401, 465, 466, 402), (402, 466, 467, 403), (403, 467, 468, 404), (404, 468, 469, 405), (405, 469, 470, 406), (406, 470, 471, 407), (407, 471, 472, 408), (408, 472, 473, 409), (409, 473, 474, 410), (410, 474, 475, 411), (411, 475, 476, 412), (412, 476, 477, 413), (413, 477, 478, 414), (414, 478, 479, 415), (415, 479, 480, 416), (416, 480, 481, 417), (451, 387, 417, 481), (483, 419, 418, 482), (482, 418, 420, 484), (484, 420, 421, 485), (485, 421, 422, 486), (486, 422, 423, 487), (487, 423, 424, 488), (488, 424, 425, 489), (489, 425, 426, 490), (490, 426, 427, 491), (491, 427, 428, 492), (492, 428, 429, 493), (493, 429, 430, 494), (494, 430, 431, 495), (495, 431, 432, 496), (496, 432, 433, 497), (497, 433, 434, 498), (498, 434, 435, 499), (499, 435, 436, 500), (500, 436, 437, 501), (501, 437, 438, 502), (502, 438, 439, 503), (503, 439, 440, 504), (504, 440, 441, 505), (505, 441, 442, 506), (506, 442, 443, 507), (507, 443, 444, 508), (508, 444, 445, 509), (509, 445, 446, 510), (510, 446, 447, 511), (511, 447, 448, 512), (512, 448, 449, 513), (419, 483, 513, 449), (451, 515, 514, 450), (515, 483, 482, 514), (450, 514, 516, 452), (514, 482, 484, 516), (452, 516, 517, 453), (516, 484, 485, 517), (453, 517, 518, 454), (517, 485, 486, 518), (454, 518, 519, 455), (518, 486, 487, 519), (455, 519, 520, 456), (519, 487, 488, 520), (456, 520, 521, 457), (520, 488, 489, 521), (457, 521, 522, 458), (521, 489, 490, 522), (458, 522, 523, 459), (522, 490, 491, 523), (459, 523, 524, 460), (523, 491, 492, 524), (460, 524, 525, 461), (524, 492, 493, 525), (461, 525, 526, 462), (525, 493, 494, 526), (462, 526, 527, 463), (526, 494, 495, 527), (463, 527, 528, 464), (527, 495, 496, 528), (464, 528, 529, 465), (528, 496, 497, 529), (465, 529, 530, 466), (529, 497, 498, 530), (466, 530, 531, 467), (530, 498, 499, 531), (467, 531, 532, 468), (531, 499, 500, 532), (468, 532, 533, 469), (532, 500, 501, 533), (469, 533, 534, 470), (533, 501, 502, 534), (470, 534, 535, 471), (534, 502, 503, 535), (471, 535, 536, 472), (535, 503, 504, 536), (472, 536, 537, 473), (536, 504, 505, 537), (473, 537, 538, 474), (537, 505, 506, 538), (474, 538, 539, 475), (538, 506, 507, 539), (475, 539, 540, 476), (539, 507, 508, 540), (476, 540, 541, 477), (540, 508, 509, 541), (477, 541, 542, 478), (541, 509, 510, 542), (478, 542, 543, 479), (542, 510, 511, 543), (479, 543, 544, 480), (543, 511, 512, 544), (480, 544, 545, 481), (544, 512, 513, 545), (483, 515, 545, 513), (515, 451, 481, 545)])
me_cylinder.materials.append(mat_material)
me_cylinder.use_remesh_preserve_volume = False
me_cylinder.use_remesh_preserve_attributes = False
me_cylinder.use_mirror_vertex_groups = False
me_cylinder.update()

# ---- objects
ob_cylinder = bpy.data.objects.new('Cylinder', me_cylinder)
ob_lamp = bpy.data.objects.new('Lamp', light_lamp)
ob_camera = bpy.data.objects.new('Camera', cam_camera)

# ---- transforms, parenting, visibility, modifiers, constraints
ob_cylinder.location = (0.0, 0.0, 0.0)
ob_cylinder.scale = (0.572, 0.5587, 6.3)
ob_cylinder.show_transparent = True
ob_cylinder.lineart.crease_threshold = 0.0
ob_lamp.location = (4.076, 1.005, 5.904)
ob_lamp.rotation_euler = (0.6503, 0.05522, 1.866)
ob_lamp.lock_rotations_4d = False
ob_lamp.empty_display_type = 'ARROWS'
ob_lamp.color = (0.0, 0.0, 0.0, 0.0)
ob_lamp.lineart.crease_threshold = 0.0
ob_camera.location = (19.74, -15.13, 10.97)
ob_camera.rotation_euler = (1.109, 0.01082, 0.8149)
ob_camera.lock_rotations_4d = False
ob_camera.empty_display_type = 'ARROWS'
ob_camera.color = (0.0, 0.0, 0.0, 0.0)
ob_camera.display_type = 'WIRE'
ob_camera.lineart.crease_threshold = 0.0
_c = ob_camera.constraints.new('TRACK_TO'); _c.name = 'AutoTrack'
_c.target = ob_cylinder

# ---- collection membership
col_collection_1.objects.link(ob_cylinder)
col_collection_2.objects.link(ob_lamp)
col_collection_11.objects.link(ob_camera)

# ---- scene / render settings (as saved in the file)
scene.camera = ob_camera
scene.frame_start = 1; scene.frame_end = 250; scene.frame_set(11)
scene.render.engine = 'BLENDER_EEVEE_NEXT'
scene.render.image_settings.color_mode = 'RGB'
scene.render.image_settings.compression = 90
scene.render.resolution_percentage = 50
scene.render.dither_intensity = 0.0
scene.render.bake_margin = 2
scene.render.bake_bias = 0.0
scene.cycles.use_denoising = False
scene.cycles.samples = 10
scene.cycles.sampling_pattern = 'TABULATED_SOBOL'
scene.cycles.light_sampling_threshold = 0.0
scene.cycles.use_adaptive_sampling = False
scene.cycles.use_light_tree = False
scene.cycles.blur_glossy = 0.0
scene.cycles.volume_bounces = 1
scene.cycles.pixel_filter_type = 'GAUSSIAN'
scene.cycles.sample_clamp_indirect = 0.0
scene.view_settings.view_transform = 'Standard'
bpy.context.view_layer.update()
